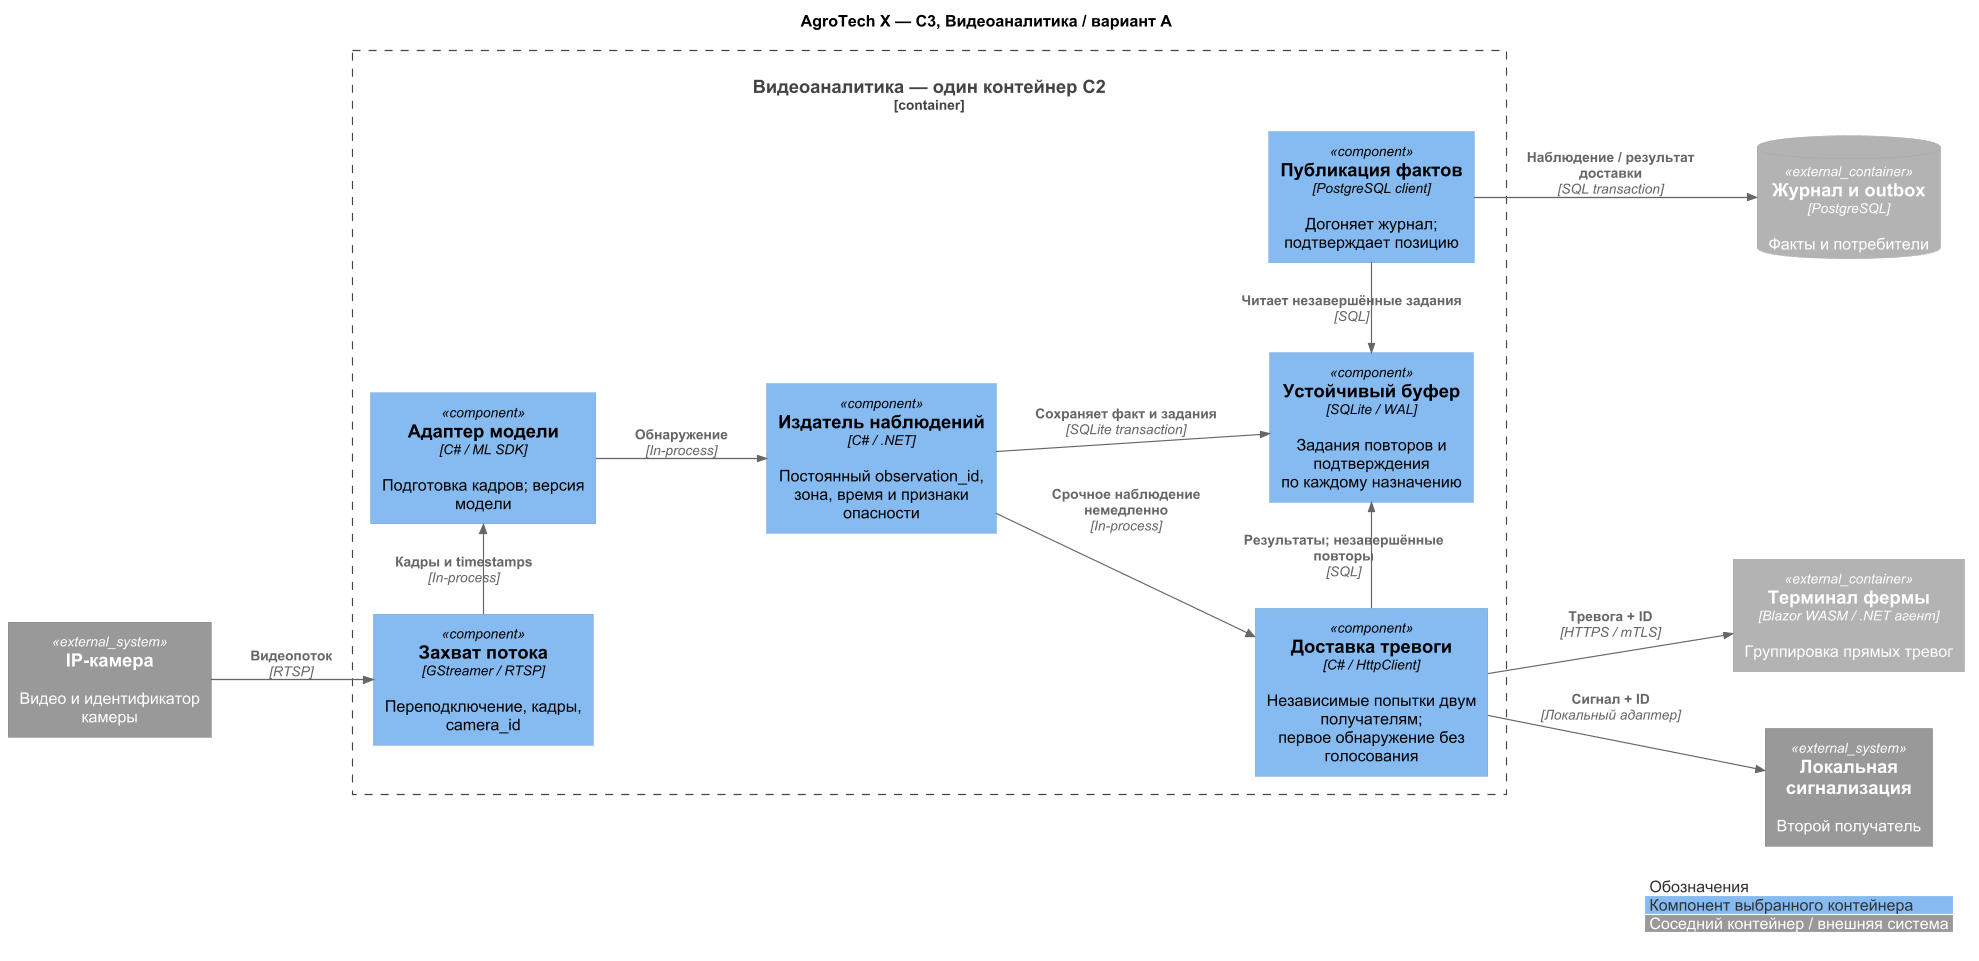

The diagram above was rendered by PlantUML. Its source (embedded in the PNG):
@startuml
!define RELATIVE_INCLUDE true
!include ../../diagrams/vendor/c4-plantuml/C4_Component.puml
LAYOUT_LANDSCAPE()
skinparam defaultFontName Arial
skinparam dpi 110
skinparam nodesep 50
skinparam ranksep 65
show stereotype
title AgroTech X — C3, Видеоаналитика / вариант А

System_Ext(camera, "IP-камера", "Видео и идентификатор камеры")
Container_Ext(ui, "Терминал фермы", "Blazor WASM / .NET агент", "Группировка прямых тревог")
System_Ext(sound, "Локальная сигнализация", "Второй получатель")
ContainerDb_Ext(journal, "Журнал и outbox", "PostgreSQL", "Факты и потребители")
Container_Boundary(video, "Видеоаналитика — один контейнер C2") {
 Component(capture, "Захват потока", "GStreamer / RTSP", "Переподключение, кадры, camera_id")
 Component(infer, "Адаптер модели", "C# / ML SDK", "Подготовка кадров; версия модели")
 Component(build, "Издатель наблюдений", "C# / .NET", "Постоянный observation_id,\nзона, время и признаки опасности")
 Component(delivery, "Доставка тревоги", "C# / HttpClient", "Независимые попытки двум получателям;\nпервое обнаружение без голосования")
 Component(spool, "Устойчивый буфер", "SQLite / WAL", "Задания повторов и подтверждения\nпо каждому назначению")
 Component(publisher, "Публикация фактов", "PostgreSQL client", "Догоняет журнал; подтверждает позицию")
}
Rel_R(camera, capture, "Видеопоток", "RTSP")
Rel_D(capture, infer, "Кадры и timestamps", "In-process")
Rel_R(infer, build, "Обнаружение", "In-process")
Rel_R(build, delivery, "Срочное наблюдение немедленно", "In-process")
Rel_D(build, spool, "Сохраняет факт и задания", "SQLite transaction")
Rel_R(delivery, ui, "Тревога + ID", "HTTPS / mTLS")
Rel_R(delivery, sound, "Сигнал + ID", "Локальный адаптер")
Rel_D(delivery, spool, "Результаты; незавершённые повторы", "SQL")
Rel_U(publisher, spool, "Читает незавершённые задания", "SQL")
Rel_R(publisher, journal, "Наблюдение / результат доставки", "SQL transaction")
Lay_D(ui, sound)

legend right
|<#FFFFFF><color:#333333> Обозначения |
|<#85BBF0><color:#333333> Компонент выбранного контейнера |
|<#999999><color:white> Соседний контейнер / внешняя система |
endlegend
@enduml